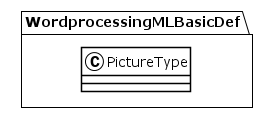

The diagram above was rendered by PlantUML. Its source (embedded in the PNG):
@startuml
!theme plain
package WordprocessingMLBasicDef {
class PictureType {
}
}
@enduml